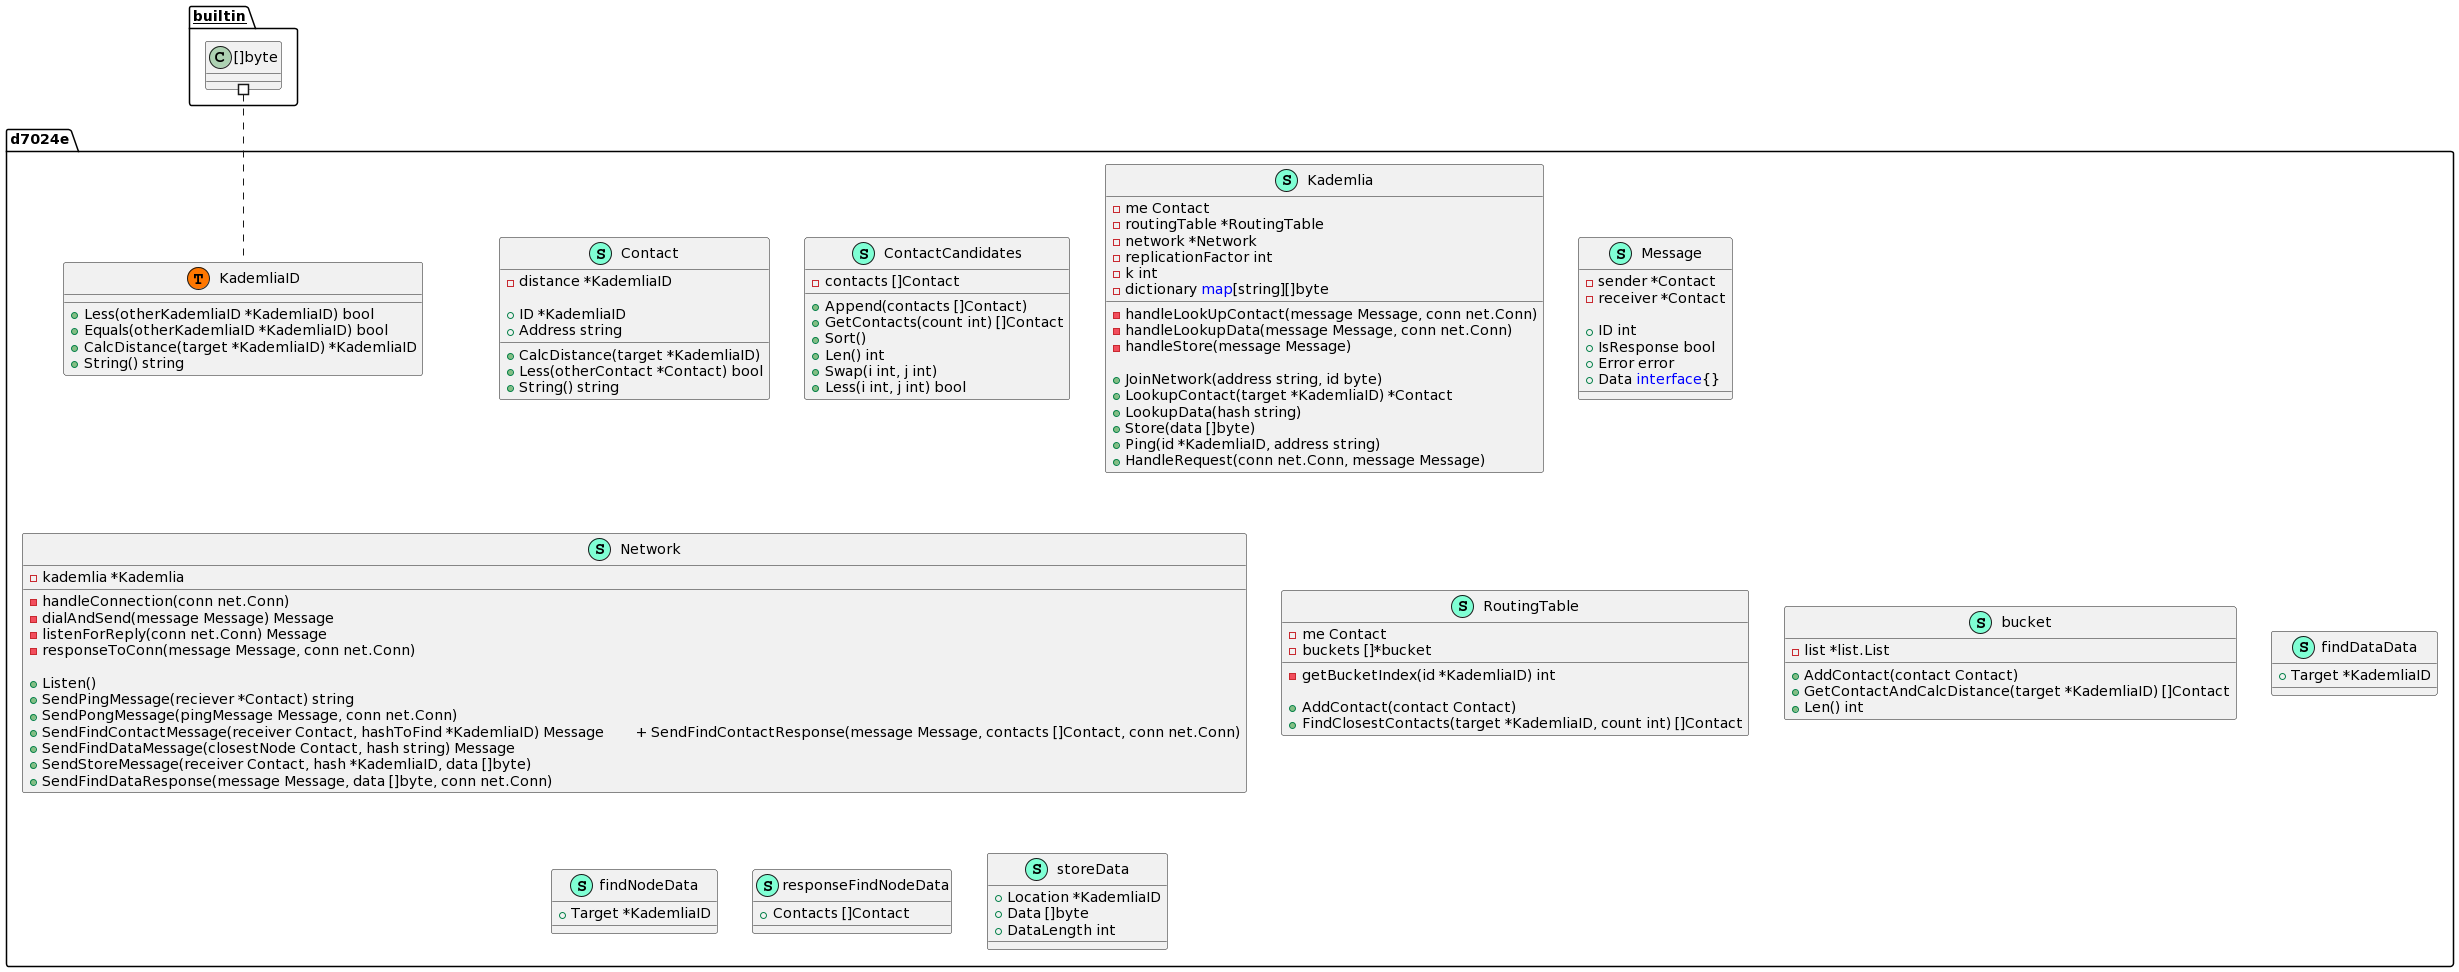

The diagram above was rendered by PlantUML. Its source (embedded in the PNG):
@startuml
namespace d7024e {
    class Contact << (S,Aquamarine) >> {
        - distance *KademliaID

        + ID *KademliaID
        + Address string

        + CalcDistance(target *KademliaID)
        + Less(otherContact *Contact) bool
        + String() string

    }
    class ContactCandidates << (S,Aquamarine) >> {
        - contacts []Contact

        + Append(contacts []Contact)
        + GetContacts(count int) []Contact
        + Sort()
        + Len() int
        + Swap(i int, j int)
        + Less(i int, j int) bool

    }
    class Kademlia << (S,Aquamarine) >> {
        - me Contact
        - routingTable *RoutingTable
        - network *Network
        - replicationFactor int
        - k int
        - dictionary <font color=blue>map</font>[string][]byte

        - handleLookUpContact(message Message, conn net.Conn)
        - handleLookupData(message Message, conn net.Conn)
        - handleStore(message Message)

        + JoinNetwork(address string, id byte)
        + LookupContact(target *KademliaID) *Contact
        + LookupData(hash string)
        + Store(data []byte)
        + Ping(id *KademliaID, address string)
        + HandleRequest(conn net.Conn, message Message)

    }
    class KademliaID << (S,Aquamarine) >> {
        + Less(otherKademliaID *KademliaID) bool
        + Equals(otherKademliaID *KademliaID) bool
        + CalcDistance(target *KademliaID) *KademliaID
        + String() string

    }
    class Message << (S,Aquamarine) >> {
        - sender *Contact
        - receiver *Contact

        + ID int
        + IsResponse bool
        + Error error
        + Data <font color=blue>interface</font>{}

    }
    class Network << (S,Aquamarine) >> {
        - kademlia *Kademlia

        - handleConnection(conn net.Conn)
        - dialAndSend(message Message) Message
        - listenForReply(conn net.Conn) Message
        - responseToConn(message Message, conn net.Conn)

        + Listen()
        + SendPingMessage(reciever *Contact) string
        + SendPongMessage(pingMessage Message, conn net.Conn)
        + SendFindContactMessage(receiver Contact, hashToFind *KademliaID) Message        + SendFindContactResponse(message Message, contacts []Contact, conn net.Conn)
        + SendFindDataMessage(closestNode Contact, hash string) Message
        + SendStoreMessage(receiver Contact, hash *KademliaID, data []byte)       
        + SendFindDataResponse(message Message, data []byte, conn net.Conn)       

    }
    class RoutingTable << (S,Aquamarine) >> {
        - me Contact
        - buckets []*bucket

        - getBucketIndex(id *KademliaID) int

        + AddContact(contact Contact)
        + FindClosestContacts(target *KademliaID, count int) []Contact

    }
    class bucket << (S,Aquamarine) >> {
        - list *list.List

        + AddContact(contact Contact)
        + GetContactAndCalcDistance(target *KademliaID) []Contact
        + Len() int

    }
    class d7024e.KademliaID << (T, #FF7700) >>  {
    }
    class findDataData << (S,Aquamarine) >> {
        + Target *KademliaID

    }
    class findNodeData << (S,Aquamarine) >> {
        + Target *KademliaID

    }
    class responseFindNodeData << (S,Aquamarine) >> {
        + Contacts []Contact

    }
    class storeData << (S,Aquamarine) >> {
        + Location *KademliaID
        + Data []byte
        + DataLength int

    }
}


"__builtin__.[]byte" #.. "d7024e.KademliaID"
@enduml